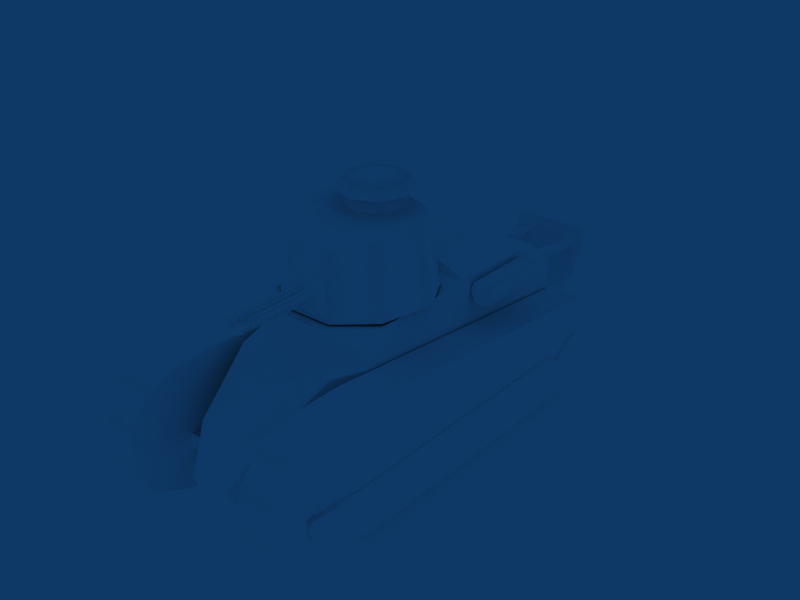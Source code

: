 # Source: Fiat_3000.blend  (saved by Blender 2.49.2; exported with 4.5.12 LTS)
import bpy
from mathutils import Matrix  # noqa: F401  (used for matrix-valued properties, if any)

bpy.ops.wm.read_factory_settings(use_empty=True)
scene = bpy.context.scene
scene.name = 'Scene'

# ---- collections
col_collection_1 = bpy.data.collections.new('Collection 1'); scene.collection.children.link(col_collection_1)

# ---- materials (node trees are filled in below, after node groups)
mat_default = bpy.data.materials.new('Default')
mat_default.alpha_threshold = 0.0
mat_default.diffuse_color = (1.0, 1.0, 1.0, 1.0)
mat_default.roughness = 0.5
mat_default.specular_intensity = 1.0

# ---- material node trees

# ---- world
world_world = bpy.data.worlds.new('World'); scene.world = world_world
world_world.color = (0.05656, 0.2208, 0.4)
world_world.use_sun_shadow = False
world_world.sun_shadow_jitter_overblur = 0.0
world_world.cycles.sampling_method = 'MANUAL'
world_world.cycles.sample_map_resolution = 256

# ---- meshes
me_tank = bpy.data.meshes.new('Tank')
me_tank.from_pydata([(-10.72, 92.62, 16.74), (-7.895, 95.91, 23.85), (6.847, 95.91, 23.98), (8.55, 92.62, 16.74), (-24.68, 47.52, 53.68), (-24.68, 41.64, 65.85), (-10.89, 54.41, 66.17), (-10.89, 60.25, 53.68), (-24.68, 41.64, 65.85), (-24.68, -4.078, 65.86), (22.85, -4.078, 65.86), (22.85, 41.48, 65.84), (8.635, 54.35, 66.17), (-10.89, 54.41, 66.17), (-7.895, 95.91, 23.85), (-14.06, 86.08, 38.52), (12.07, 86.08, 38.4), (6.847, 95.91, 23.98), (8.635, 60.25, 53.68), (8.635, 54.35, 66.17), (22.85, 41.48, 65.84), (22.85, 48.16, 53.68), (8.635, 60.25, 53.68), (-10.89, 60.25, 53.68), (-10.89, 54.41, 66.17), (8.635, 54.35, 66.17), (19.09, 60.25, 53.68), (8.635, 60.25, 53.68), (22.85, 48.16, 53.68), (-24.68, 47.52, 53.68), (-10.89, 60.25, 53.68), (-20.08, 60.25, 53.68), (-9.023, -4.066, 72.13), (6.892, -4.038, 72.14), (22.85, -4.078, 65.86), (-24.68, -4.078, 65.86), (-24.68, -44.44, 16.74), (-24.68, -44.48, 65.86), (-24.68, -31.71, 65.86), (-24.68, -4.078, 65.86), (-24.68, 41.64, 65.85), (-24.68, 47.52, 53.68), (-24.68, 47.51, 16.74), (-24.68, -57.49, 53.71), (-24.68, -57.5, 16.74), (22.85, -44.44, 16.74), (22.85, -44.48, 65.88), (22.86, -57.5, 53.71), (22.86, -57.5, 16.74), (-9.023, -4.066, 72.13), (-9.023, -31.72, 72.16), (6.914, -31.72, 72.14), (22.86, -57.5, 53.71), (-24.68, -57.49, 53.71), (-24.68, -57.5, 16.74), (-24.68, -57.5, 16.74), (22.86, -57.5, 16.74), (22.86, -57.5, 53.71), (-20.08, 60.25, 53.68), (-10.89, 60.25, 53.68), (8.635, 60.25, 53.68), (-14.06, 86.08, 38.52), (19.09, 60.25, 53.68), (12.07, 86.08, 38.4), (-14.06, 86.08, 38.52), (-7.895, 95.91, 23.85), (-10.72, 92.62, 16.74), (-13.71, 86.08, 16.74), (8.55, 92.62, 16.74), (6.847, 95.91, 23.98), (12.07, 86.08, 38.4), (10.99, 86.08, 16.74), (-20.08, 60.25, 53.68), (-20.08, 60.25, 16.74), (-24.68, 47.52, 53.68), (-24.68, 47.51, 16.74), (19.09, 60.25, 53.68), (19.09, 60.24, 16.74), (22.85, 48.16, 53.68), (22.85, 48.16, 16.74), (22.85, -31.72, 65.88), (22.85, -44.48, 65.88), (22.85, -44.44, 16.74), (22.85, -4.078, 65.86), (22.85, 41.48, 65.84), (22.85, 48.16, 16.74), (22.85, 48.16, 53.68), (-24.68, -57.49, 53.71), (22.86, -57.5, 53.71), (22.85, -44.48, 65.88), (-24.68, -44.48, 65.86), (22.85, -44.48, 65.88), (22.85, -31.72, 65.88), (-24.68, -31.71, 65.86), (-24.68, -44.48, 65.86), (-24.68, -4.078, 65.86), (-24.68, -31.71, 65.86), (22.85, -4.078, 65.86), (6.892, -4.038, 72.14), (22.85, -31.72, 65.88), (6.914, -31.72, 72.14), (-9.023, -31.72, 72.16), (-24.68, -31.71, 65.86), (-24.68, -31.71, 65.86), (22.85, -31.72, 65.88), (6.914, -31.72, 72.14), (25.82, 81.87, 26.29), (-27.97, 81.87, 26.29), (-27.97, 39.04, 26.29), (25.82, 39.04, 26.29), (25.82, 39.04, 20.42), (25.82, 81.87, 20.42), (25.82, 81.87, 20.42), (-27.97, 81.87, 20.42), (-27.97, 81.87, 26.29), (25.82, 81.87, 26.29), (-27.97, 81.87, 20.42), (-27.97, 39.04, 20.42), (-27.97, 39.04, 26.29), (-27.97, 81.87, 26.29), (-12.2, 15.16, 94.81), (-8.756, 7.15, 94.81), (-8.76, 7.213, 100.5), (-12.21, 15.22, 100.5), (-0.8445, 3.832, 94.81), (-0.8527, 3.896, 100.5), (6.895, 7.146, 94.81), (6.883, 7.209, 100.5), (9.93, 15.15, 94.81), (9.917, 15.21, 100.5), (6.482, 23.16, 94.81), (6.47, 23.21, 100.5), (-1.429, 26.48, 94.81), (-1.437, 26.53, 100.5), (-9.169, 23.16, 94.81), (-9.173, 23.22, 100.5), (-1.113, 15.26, 106.6), (-0.8056, 3.37, 104.5), (7.323, 6.851, 104.5), (10.51, 15.26, 104.5), (6.888, 23.67, 104.5), (-1.42, 27.15, 104.5), (-9.548, 23.67, 104.5), (-12.73, 15.26, 104.5), (-9.114, 6.855, 104.5), (8.731, 5.447, 100.5), (-0.7544, 1.385, 100.5), (12.45, 15.26, 100.5), (8.224, 25.07, 100.5), (-1.471, 29.14, 100.5), (-10.96, 25.07, 100.5), (-14.68, 15.26, 100.5), (-10.45, 5.452, 100.5), (12.22, -57.0, 51.33), (12.22, -97.62, 45.13), (12.22, -96.16, 43.43), (12.22, -69.39, 45.73), (12.22, -66.22, 40.86), (12.22, -78.44, 28.08), (12.22, -75.52, 26.37), (12.22, -57.03, 46.7), (8.748, -57.0, 51.33), (8.748, -97.62, 45.13), (12.22, -97.62, 45.13), (12.22, -57.0, 51.33), (8.748, -96.16, 43.43), (8.748, -69.39, 45.73), (12.22, -69.39, 45.73), (12.22, -96.16, 43.43), (8.748, -69.39, 45.73), (8.748, -66.22, 40.86), (12.22, -66.22, 40.86), (12.22, -69.39, 45.73), (8.748, -66.22, 40.86), (8.748, -78.44, 28.08), (12.22, -78.44, 28.08), (12.22, -66.22, 40.86), (8.748, -75.52, 26.37), (8.748, -57.03, 46.7), (12.22, -57.03, 46.7), (12.22, -75.52, 26.37), (8.748, -57.0, 51.33), (8.748, -57.03, 46.7), (8.748, -75.52, 26.37), (8.748, -78.44, 28.08), (8.748, -66.22, 40.86), (8.748, -69.39, 45.73), (8.748, -96.16, 43.43), (8.748, -97.62, 45.13), (-12.25, -75.52, 26.37), (-12.25, -78.44, 28.08), (-12.25, -66.22, 40.86), (-12.25, -57.03, 46.7), (-12.25, -69.39, 45.73), (-12.25, -57.0, 51.33), (-12.25, -96.16, 43.43), (-12.25, -97.62, 45.13), (-8.772, -57.0, 51.33), (-12.25, -57.0, 51.33), (-12.25, -97.62, 45.13), (-8.772, -97.62, 45.13), (-8.772, -96.16, 43.43), (-12.25, -96.16, 43.43), (-12.25, -69.39, 45.73), (-8.772, -69.39, 45.73), (-8.772, -69.39, 45.73), (-12.25, -69.39, 45.73), (-12.25, -66.22, 40.86), (-8.772, -66.22, 40.86), (-8.772, -66.22, 40.86), (-12.25, -66.22, 40.86), (-12.25, -78.44, 28.08), (-8.772, -78.44, 28.08), (-8.772, -75.52, 26.37), (-12.25, -75.52, 26.37), (-12.25, -57.03, 46.7), (-8.772, -57.03, 46.7), (-8.772, -57.0, 51.33), (-8.772, -97.62, 45.13), (-8.772, -96.16, 43.43), (-8.772, -69.39, 45.73), (-8.772, -66.22, 40.86), (-8.772, -78.44, 28.08), (-8.772, -75.52, 26.37), (-8.772, -57.03, 46.7), (-16.88, -92.94, 33.24), (-16.88, -90.49, 35.81), (-16.88, -79.85, 29.68), (-16.88, -81.62, 26.61), (-16.88, -53.73, 24.77), (-16.88, -55.51, 21.7), (15.9, -92.94, 33.24), (15.9, -81.62, 26.61), (15.9, -79.85, 29.68), (15.9, -90.49, 35.81), (15.9, -55.51, 21.7), (15.9, -53.73, 24.77), (-16.88, -81.62, 26.61), (15.9, -81.62, 26.61), (-16.88, -55.51, 21.7), (15.9, -55.51, 21.7), (-16.88, -55.51, 21.7), (-16.88, -53.73, 24.77), (15.9, -53.73, 24.77), (15.9, -55.51, 21.7), (-16.88, -53.73, 24.77), (-16.88, -79.85, 29.68), (15.9, -79.85, 29.68), (15.9, -53.73, 24.77), (-16.88, -90.49, 35.81), (15.9, -90.49, 35.81), (-16.88, -97.17, 52.17), (-16.88, -100.8, 52.14), (15.9, -100.8, 52.14), (15.9, -97.17, 52.17), (-16.88, -100.0, 44.36), (-16.88, -96.84, 45.9), (-16.88, -92.94, 33.24), (15.9, -92.94, 33.24), (-16.88, -100.0, 44.36), (15.9, -96.84, 45.9), (15.9, -100.0, 44.36), (-16.88, -100.8, 52.14), (-16.88, -97.17, 52.17), (15.9, -100.0, 44.36), (15.9, -100.8, 52.14), (-16.88, -100.8, 52.14), (15.9, -97.17, 52.17), (15.9, -100.8, 52.14), (15.9, -96.84, 45.9), (-16.88, -96.84, 45.9), (-16.88, -97.17, 52.17), (15.9, -97.17, 52.17), (23.12, -36.94, 61.13), (24.56, -36.94, 64.7), (24.56, -7.308, 64.7), (23.12, -7.308, 61.13), (28.03, -36.94, 66.17), (28.03, -7.308, 66.17), (31.51, -36.94, 64.7), (31.51, -7.308, 64.7), (32.95, -36.94, 61.13), (32.95, -7.308, 61.13), (31.51, -36.94, 57.57), (31.51, -7.308, 57.57), (28.03, -36.94, 56.1), (28.03, -7.308, 56.1), (24.56, -36.94, 57.57), (24.56, -7.308, 57.57), (28.03, -36.94, 56.1), (31.51, -36.94, 57.57), (32.95, -36.94, 61.13), (31.51, -36.94, 64.7), (28.03, -36.94, 66.17), (24.56, -36.94, 64.7), (23.12, -36.94, 61.13), (24.56, -36.94, 57.57), (24.56, -7.308, 64.7), (28.03, -7.308, 66.17), (31.51, -7.308, 64.7), (32.95, -7.308, 61.13), (31.51, -7.308, 57.57), (28.03, -7.308, 56.1), (24.56, -7.308, 57.57), (23.12, -7.308, 61.13), (-24.87, -36.94, 61.13), (-24.87, -7.308, 61.13), (-26.31, -7.308, 64.7), (-26.31, -36.94, 64.7), (-29.78, -7.308, 66.17), (-29.78, -36.94, 66.17), (-33.25, -7.308, 64.7), (-33.25, -36.94, 64.7), (-34.69, -7.308, 61.13), (-34.69, -36.94, 61.13), (-33.25, -7.308, 57.57), (-33.25, -36.94, 57.57), (-29.78, -7.308, 56.1), (-29.78, -36.94, 56.1), (-26.31, -7.308, 57.57), (-26.31, -36.94, 57.57), (-24.87, -36.94, 61.13), (-26.31, -36.94, 64.7), (-29.78, -36.94, 66.17), (-33.25, -36.94, 64.7), (-34.69, -36.94, 61.13), (-33.25, -36.94, 57.57), (-29.78, -36.94, 56.1), (-26.31, -36.94, 57.57), (-26.31, -7.308, 57.57), (-29.78, -7.308, 56.1), (-33.25, -7.308, 57.57), (-34.69, -7.308, 61.13), (-33.25, -7.308, 64.7), (-29.78, -7.308, 66.17), (-26.31, -7.308, 64.7), (-24.87, -7.308, 61.13), (-39.21, 106.1, 24.31), (-39.21, 99.83, 12.1), (-39.21, 87.26, 6.392), (-39.21, 105.2, 39.01), (-39.21, 97.05, 49.57), (-39.21, 85.6, 54.0), (-39.21, 62.98, 54.57), (-39.21, 65.18, -0.082), (-39.21, -37.64, -0.08198), (-39.21, -63.15, 6.392), (-39.21, -73.44, 17.05), (-39.21, -60.03, 42.77), (-39.21, -71.63, 31.98), (-39.21, -71.63, 31.98), (-25.29, -71.63, 31.98), (-25.29, -73.44, 17.05), (-39.21, -73.44, 17.05), (-39.21, -63.15, 6.392), (-25.29, -63.15, 6.392), (-39.21, -37.64, -0.08198), (-25.29, -37.64, -0.08198), (-25.29, 65.18, -0.082), (-39.21, 65.18, -0.082), (-25.29, 87.26, 6.392), (-39.21, 87.26, 6.392), (-25.29, 99.83, 12.1), (-39.21, 99.83, 12.1), (-25.29, 106.1, 24.31), (-39.21, 106.1, 24.31), (-39.21, 105.2, 39.01), (-25.29, 105.2, 39.01), (-25.29, 97.05, 49.57), (-39.21, 97.05, 49.57), (-39.21, 85.6, 54.0), (-25.29, 85.6, 54.0), (-25.29, 62.98, 54.57), (-39.21, 62.98, 54.57), (-39.21, -60.03, 42.77), (-25.29, -60.03, 42.77), (-25.29, -73.44, 17.05), (-25.29, -63.15, 6.392), (-25.29, -37.64, -0.08198), (-25.29, 65.18, -0.082), (-25.29, 87.26, 6.392), (-25.29, 99.83, 12.1), (-25.29, 106.1, 24.31), (-25.29, 105.2, 39.01), (-25.29, 97.05, 49.57), (-25.29, 85.6, 54.0), (-25.29, 62.98, 54.57), (-25.29, -71.63, 31.98), (-25.29, -60.03, 42.77), (-40.96, -61.81, 21.31), (-40.96, -60.29, 17.45), (-39.25, -60.29, 17.45), (-40.96, -49.22, 9.85), (-39.25, -49.22, 9.85), (-39.25, 66.72, 7.53), (-40.96, 66.72, 7.53), (-40.96, 91.36, 21.41), (-39.25, 91.36, 21.41), (-40.96, 91.36, 27.34), (-39.25, 91.36, 27.34), (-39.25, 66.72, 25.31), (-40.96, 66.72, 25.31), (-40.96, -37.76, 25.31), (-39.25, -37.76, 25.31), (-40.96, -43.41, 22.59), (-39.25, -43.41, 22.59), (-40.96, -50.75, 27.13), (-39.25, -50.75, 27.13), (-39.25, -55.44, 28.73), (-40.96, -55.44, 28.73), (-40.96, -59.58, 27.97), (-39.25, -59.58, 27.97), (-40.96, -61.64, 25.09), (-39.25, -61.64, 25.09), (-39.25, -61.81, 21.31), (-40.96, -60.29, 17.45), (-40.96, -61.81, 21.31), (-40.96, -61.64, 25.09), (-40.96, -59.58, 27.97), (-40.96, -55.44, 28.73), (-40.96, -50.75, 27.13), (-40.96, -43.41, 22.59), (-40.96, -37.76, 25.31), (-40.96, 66.72, 25.31), (-40.96, 91.36, 27.34), (-40.96, 91.36, 21.41), (-40.96, 66.72, 7.53), (-40.96, -37.76, 7.53), (-40.96, -49.22, 9.85), (37.41, -60.03, 42.77), (37.41, -71.63, 31.98), (37.41, -73.44, 17.05), (37.41, 87.26, 6.392), (37.41, 99.83, 12.1), (37.41, 106.1, 24.31), (37.41, 105.2, 39.01), (37.41, 97.05, 49.57), (37.41, 85.6, 54.0), (37.41, 62.98, 54.57), (37.41, 65.18, -0.082), (37.41, -37.64, -0.08198), (37.41, -63.15, 6.392), (37.41, -71.63, 31.98), (23.49, -71.63, 31.98), (23.49, -73.44, 17.05), (37.41, -63.15, 6.392), (37.41, -73.44, 17.05), (23.49, -63.15, 6.392), (23.49, -37.64, -0.08198), (37.41, -37.64, -0.08198), (23.49, 65.18, -0.082), (37.41, 65.18, -0.082), (23.49, 87.26, 6.392), (23.49, 99.83, 12.1), (37.41, 87.26, 6.392), (23.49, 106.1, 24.31), (37.41, 99.83, 12.1), (23.49, 105.2, 39.01), (37.41, 105.2, 39.01), (37.41, 106.1, 24.31), (37.41, 97.05, 49.57), (23.49, 97.05, 49.57), (23.49, 85.6, 54.0), (23.49, 62.98, 54.57), (37.41, 62.98, 54.57), (37.41, 85.6, 54.0), (23.49, -60.03, 42.77), (37.41, -60.03, 42.77), (23.49, 62.98, 54.57), (23.49, 85.6, 54.0), (23.49, 97.05, 49.57), (23.49, 105.2, 39.01), (23.49, 106.1, 24.31), (23.49, 99.83, 12.1), (23.49, 87.26, 6.392), (23.49, 65.18, -0.082), (23.49, -37.64, -0.08198), (23.49, -63.15, 6.392), (23.49, -73.44, 17.05), (23.49, -71.63, 31.98), (23.49, -60.03, 42.77), (37.45, -61.81, 21.31), (37.45, -60.29, 17.45), (39.16, -60.29, 17.45), (37.45, -49.22, 9.85), (39.16, -49.22, 9.85), (37.45, 66.72, 7.53), (37.45, 91.36, 21.41), (39.16, 91.36, 21.41), (39.16, 66.72, 7.53), (37.45, 91.36, 27.34), (39.16, 91.36, 27.34), (37.45, 66.72, 25.31), (37.45, -37.76, 25.31), (39.16, -37.76, 25.31), (39.16, 66.72, 25.31), (37.45, -43.41, 22.59), (39.16, -43.41, 22.59), (37.45, -50.75, 27.13), (39.16, -50.75, 27.13), (39.16, -55.44, 28.73), (37.45, -55.44, 28.73), (37.45, -59.58, 27.97), (39.16, -59.58, 27.97), (37.45, -61.64, 25.09), (39.16, -61.64, 25.09), (39.16, -61.81, 21.31), (39.16, -60.29, 17.45), (39.16, -49.22, 9.85), (39.16, -37.76, 7.53), (39.16, 66.72, 7.53), (39.16, 91.36, 21.41), (39.16, 91.36, 27.34), (39.16, 66.72, 25.31), (39.16, -37.76, 25.31), (39.16, -43.41, 22.59), (39.16, -50.75, 27.13), (39.16, -55.44, 28.73), (39.16, -59.58, 27.97), (39.16, -61.64, 25.09), (39.16, -61.81, 21.31), (-20.31, 4.144, 66.63), (-17.09, 7.732, 95.13), (-1.007, -2.519, 66.63), (-1.008, 2.248, 95.13), (18.29, 4.144, 66.63), (21.74, 19.97, 95.13), (15.08, 7.732, 95.13), (26.28, 19.01, 66.63), (19.32, 29.13, 95.13), (7.586, 47.12, 90.7), (18.15, 37.02, 93.19), (21.98, 39.5, 66.63), (-11.32, 50.74, 66.63), (-23.99, 39.5, 66.63), (-28.3, 19.01, 66.63), (-23.76, 19.97, 95.13), (-21.19, 29.14, 95.13), (-20.17, 37.02, 93.19), (-17.09, 7.732, 95.13), (-1.008, 2.248, 95.13), (15.08, 7.732, 95.13), (21.74, 19.97, 95.13), (19.32, 29.13, 95.13), (-21.19, 29.14, 95.13), (-23.76, 19.97, 95.13), (9.303, 50.74, 66.63), (-9.602, 47.12, 90.7), (18.15, 37.02, 93.19), (-20.17, 37.02, 93.19), (-21.19, 29.14, 95.13), (19.32, 29.13, 95.13), (7.586, 47.12, 90.7), (-9.602, 47.12, 90.7), (7.442, 51.84, 69.28), (-9.732, 51.84, 69.28), (-9.732, 50.1, 80.94), (7.442, 50.1, 80.94), (7.442, 49.57, 68.94), (-9.732, 49.57, 68.94), (-9.732, 51.84, 69.28), (7.442, 51.84, 69.28), (-9.732, 49.57, 68.94), (-9.732, 47.83, 80.6), (-9.732, 50.1, 80.94), (-9.732, 51.84, 69.28), (-9.732, 47.83, 80.6), (7.442, 47.83, 80.6), (7.442, 50.1, 80.94), (-9.732, 50.1, 80.94), (7.442, 47.83, 80.6), (7.442, 49.57, 68.94), (7.442, 51.84, 69.28), (7.442, 50.1, 80.94), (-1.469, 49.16, 75.18), (-1.593, 77.6, 75.18), (-2.558, 77.6, 76.86), (-2.496, 49.16, 76.96), (-4.489, 77.6, 76.86), (-4.551, 49.16, 76.96), (-5.454, 77.6, 75.18), (-5.578, 49.16, 75.18), (-4.489, 77.6, 73.51), (-4.551, 49.16, 73.41), (-2.558, 77.6, 73.51), (-2.496, 49.16, 73.41), (-2.136, 77.61, 75.18), (-1.469, 81.89, 75.18), (-2.496, 81.89, 76.96), (-2.83, 77.61, 76.39), (-4.551, 81.89, 76.96), (-4.217, 77.61, 76.39), (-5.578, 81.89, 75.18), (-4.911, 77.61, 75.18), (-4.551, 81.89, 73.41), (-4.217, 77.61, 73.98), (-2.496, 81.89, 73.41), (-2.83, 77.61, 73.98), (-2.496, 81.89, 73.41), (-4.551, 81.89, 73.41), (-5.578, 81.89, 75.18), (-4.551, 81.89, 76.96), (-2.496, 81.89, 76.96), (-1.469, 81.89, 75.18), (-1.593, 77.6, 75.18), (-2.558, 77.6, 73.51), (-4.489, 77.6, 73.51), (-5.454, 77.6, 75.18), (-4.489, 77.6, 76.86), (-2.558, 77.6, 76.86), (-0.5551, 49.16, 75.18), (0.4721, 49.16, 76.96), (0.534, 77.6, 76.86), (-0.4313, 77.6, 75.18), (2.527, 49.16, 76.96), (2.465, 77.6, 76.86), (3.554, 49.16, 75.18), (3.43, 77.6, 75.18), (2.527, 49.16, 73.41), (2.465, 77.6, 73.51), (0.4721, 49.16, 73.41), (0.534, 77.6, 73.51), (0.1118, 77.61, 75.18), (0.8056, 77.61, 76.39), (0.4721, 81.89, 76.96), (-0.5551, 81.89, 75.18), (2.193, 77.61, 76.39), (2.527, 81.89, 76.96), (2.887, 77.61, 75.18), (3.554, 81.89, 75.18), (2.193, 77.61, 73.98), (2.527, 81.89, 73.41), (0.8056, 77.61, 73.98), (0.4721, 81.89, 73.41), (0.4721, 81.89, 76.96), (2.527, 81.89, 76.96), (3.554, 81.89, 75.18), (2.527, 81.89, 73.41), (0.4721, 81.89, 73.41), (-0.5551, 81.89, 75.18), (2.465, 77.6, 76.86), (3.43, 77.6, 75.18), (2.465, 77.6, 73.51), (0.534, 77.6, 73.51), (-0.4313, 77.6, 75.18), (0.534, 77.6, 76.86)], [], [(0, 1, 2), (3, 0, 2), (4, 5, 6), (6, 7, 4), (8, 9, 10), (10, 11, 12), (10, 12, 13), (8, 10, 13), (14, 15, 16), (16, 17, 14), (18, 19, 20), (20, 21, 18), (22, 23, 24), (24, 25, 22), (26, 27, 28), (29, 30, 31), (32, 33, 34), (34, 35, 32), (36, 37, 38), (36, 38, 39), (39, 40, 41), (36, 39, 41), (36, 41, 42), (43, 37, 36), (36, 44, 43), (45, 46, 47), (47, 48, 45), (98, 49, 50), (50, 51, 98), (52, 53, 54), (55, 56, 57), (61, 58, 59), (61, 59, 60), (61, 60, 62), (61, 62, 63), (64, 65, 66), (66, 67, 64), (68, 69, 70), (70, 71, 68), (72, 64, 67), (67, 73, 72), (74, 72, 73), (73, 75, 74), (71, 70, 76), (76, 77, 71), (76, 78, 79), (79, 77, 76), (80, 81, 82), (83, 80, 82), (84, 83, 82), (84, 82, 85), (86, 84, 85), (87, 88, 89), (89, 90, 87), (91, 92, 93), (93, 94, 91), (50, 49, 95), (95, 96, 50), (97, 98, 51), (51, 99, 97), (100, 101, 102), (103, 104, 105), (106, 107, 108), (106, 108, 109), (106, 109, 110), (106, 110, 111), (112, 113, 114), (114, 115, 112), (116, 117, 118), (118, 119, 116), (120, 121, 122), (122, 123, 120), (121, 124, 125), (125, 122, 121), (124, 126, 127), (127, 125, 124), (126, 128, 129), (129, 127, 126), (128, 130, 131), (131, 129, 128), (130, 132, 133), (133, 131, 130), (132, 134, 135), (135, 133, 132), (134, 120, 123), (123, 135, 134), (136, 137, 138), (136, 138, 139), (136, 139, 140), (136, 140, 141), (136, 141, 142), (136, 142, 143), (136, 143, 144), (136, 144, 137), (145, 138, 137), (137, 146, 145), (147, 139, 138), (138, 145, 147), (148, 140, 139), (139, 147, 148), (149, 141, 140), (140, 148, 149), (150, 142, 141), (141, 149, 150), (151, 143, 142), (142, 150, 151), (152, 144, 143), (143, 151, 152), (146, 137, 144), (144, 152, 146), (153, 154, 155), (153, 155, 156), (157, 158, 159), (157, 159, 160), (156, 157, 160), (153, 156, 160), (161, 162, 163), (163, 164, 161), (165, 166, 167), (167, 168, 165), (169, 170, 171), (171, 172, 169), (173, 174, 175), (175, 176, 173), (177, 178, 179), (179, 180, 177), (181, 182, 183), (183, 184, 185), (181, 183, 185), (181, 185, 186), (181, 186, 187), (181, 187, 188), (189, 190, 191), (192, 189, 191), (192, 191, 193), (194, 192, 193), (194, 193, 195), (194, 195, 196), (197, 198, 199), (199, 200, 197), (201, 202, 203), (203, 204, 201), (205, 206, 207), (207, 208, 205), (209, 210, 211), (211, 212, 209), (213, 214, 215), (215, 216, 213), (217, 218, 219), (217, 219, 220), (217, 220, 221), (221, 222, 223), (217, 221, 223), (217, 223, 224), (225, 226, 227), (227, 228, 225), (228, 227, 229), (229, 230, 228), (231, 232, 233), (233, 234, 231), (232, 235, 236), (236, 233, 232), (257, 237, 238), (238, 258, 257), (237, 239, 240), (240, 238, 237), (241, 242, 243), (243, 244, 241), (245, 246, 247), (247, 248, 245), (246, 249, 250), (250, 247, 246), (251, 252, 253), (253, 254, 251), (226, 225, 255), (255, 256, 226), (257, 258, 264), (264, 259, 257), (231, 234, 260), (260, 261, 231), (250, 249, 270), (270, 269, 250), (256, 255, 262), (262, 263, 256), (259, 264, 265), (265, 266, 259), (261, 260, 267), (267, 268, 261), (269, 270, 271), (271, 272, 269), (273, 274, 275), (275, 276, 273), (274, 277, 278), (278, 275, 274), (277, 279, 280), (280, 278, 277), (279, 281, 282), (282, 280, 279), (281, 283, 284), (284, 282, 281), (283, 285, 286), (286, 284, 283), (285, 287, 288), (288, 286, 285), (287, 273, 276), (276, 288, 287), (289, 290, 291), (291, 292, 293), (293, 294, 295), (291, 293, 295), (289, 291, 295), (296, 289, 295), (297, 298, 299), (299, 300, 301), (301, 302, 303), (299, 301, 303), (297, 299, 303), (304, 297, 303), (305, 306, 307), (307, 308, 305), (308, 307, 309), (309, 310, 308), (310, 309, 311), (311, 312, 310), (312, 311, 313), (313, 314, 312), (314, 313, 315), (315, 316, 314), (316, 315, 317), (317, 318, 316), (318, 317, 319), (319, 320, 318), (320, 319, 306), (306, 305, 320), (321, 322, 323), (323, 324, 325), (321, 323, 325), (325, 326, 327), (321, 325, 327), (328, 321, 327), (329, 330, 331), (331, 332, 333), (329, 331, 333), (333, 334, 335), (329, 333, 335), (336, 329, 335), (337, 338, 339), (340, 337, 339), (341, 340, 339), (342, 341, 339), (343, 342, 339), (343, 339, 344), (343, 344, 345), (343, 345, 346), (343, 346, 347), (348, 343, 347), (348, 347, 349), (375, 374, 350), (350, 351, 375), (351, 350, 353), (353, 352, 351), (352, 353, 354), (354, 355, 352), (355, 354, 356), (356, 357, 355), (358, 359, 361), (361, 360, 358), (360, 361, 363), (363, 362, 360), (362, 363, 365), (365, 364, 362), (364, 365, 366), (366, 367, 364), (367, 366, 369), (369, 368, 367), (368, 369, 370), (370, 371, 368), (371, 370, 373), (373, 372, 371), (372, 373, 374), (374, 375, 372), (376, 377, 378), (378, 379, 380), (380, 381, 382), (378, 380, 382), (382, 383, 384), (384, 385, 386), (382, 384, 386), (378, 382, 386), (376, 378, 386), (387, 376, 386), (388, 387, 386), (414, 389, 390), (390, 391, 414), (391, 390, 392), (392, 393, 391), (394, 395, 396), (396, 397, 394), (397, 396, 398), (398, 399, 397), (399, 398, 401), (401, 400, 399), (400, 401, 402), (402, 403, 400), (403, 402, 404), (404, 405, 403), (405, 404, 406), (406, 407, 405), (407, 406, 409), (409, 408, 407), (408, 409, 410), (410, 411, 408), (411, 410, 412), (412, 413, 411), (413, 412, 389), (389, 414, 413), (415, 416, 417), (417, 418, 419), (419, 420, 421), (417, 419, 421), (421, 422, 423), (423, 424, 425), (425, 426, 427), (423, 425, 427), (421, 423, 427), (417, 421, 427), (415, 417, 427), (415, 427, 428), (429, 430, 431), (432, 433, 434), (432, 434, 435), (432, 435, 436), (432, 436, 437), (432, 437, 438), (439, 432, 438), (440, 439, 438), (441, 440, 438), (431, 441, 438), (429, 431, 438), (466, 443, 442), (442, 467, 466), (443, 444, 446), (446, 442, 443), (444, 447, 445), (445, 446, 444), (447, 448, 449), (449, 445, 447), (450, 452, 454), (454, 451, 450), (452, 453, 456), (456, 454, 452), (453, 455, 459), (459, 456, 453), (455, 457, 458), (458, 459, 455), (457, 461, 460), (460, 458, 457), (461, 462, 465), (465, 460, 461), (462, 463, 464), (464, 465, 462), (463, 466, 467), (467, 464, 463), (468, 469, 470), (470, 471, 472), (468, 470, 472), (472, 473, 474), (474, 475, 476), (472, 474, 476), (468, 472, 476), (476, 477, 478), (468, 476, 478), (468, 478, 479), (480, 468, 479), (481, 482, 483), (483, 506, 481), (482, 484, 485), (485, 483, 482), (486, 487, 488), (488, 489, 486), (487, 490, 491), (491, 488, 487), (490, 492, 495), (495, 491, 490), (492, 493, 494), (494, 495, 492), (493, 496, 497), (497, 494, 493), (496, 498, 499), (499, 497, 496), (498, 501, 500), (500, 499, 498), (501, 502, 503), (503, 500, 501), (502, 504, 505), (505, 503, 502), (504, 481, 506), (506, 505, 504), (507, 508, 509), (509, 510, 511), (511, 512, 513), (509, 511, 513), (513, 514, 515), (509, 513, 515), (515, 516, 517), (517, 518, 519), (515, 517, 519), (509, 515, 519), (507, 509, 519), (507, 519, 520), (535, 521, 522), (522, 536, 535), (521, 523, 524), (524, 522, 521), (523, 525, 527), (527, 524, 523), (525, 528, 526), (526, 527, 525), (528, 532, 531), (528, 531, 529), (528, 529, 526), (532, 546, 530), (530, 531, 532), (533, 534, 538), (538, 547, 533), (534, 535, 536), (534, 536, 537), (534, 537, 538), (539, 540, 541), (541, 542, 543), (541, 543, 544), (539, 541, 544), (545, 539, 544), (546, 533, 547), (547, 530, 546), (548, 549, 550), (550, 551, 548), (552, 553, 549), (549, 548, 552), (554, 555, 556), (556, 557, 554), (558, 559, 560), (560, 561, 558), (562, 563, 564), (564, 565, 562), (566, 567, 568), (568, 569, 566), (570, 571, 572), (572, 573, 570), (574, 575, 576), (576, 577, 574), (577, 576, 578), (578, 579, 577), (579, 578, 580), (580, 581, 579), (581, 580, 582), (582, 583, 581), (583, 582, 584), (584, 585, 583), (585, 584, 575), (575, 574, 585), (586, 587, 588), (588, 589, 586), (589, 588, 590), (590, 591, 589), (591, 590, 592), (592, 593, 591), (593, 592, 594), (594, 595, 593), (595, 594, 596), (596, 597, 595), (597, 596, 587), (587, 586, 597), (598, 599, 600), (600, 601, 602), (598, 600, 602), (603, 598, 602), (604, 605, 606), (606, 607, 608), (604, 606, 608), (609, 604, 608), (610, 611, 612), (612, 613, 610), (611, 614, 615), (615, 612, 611), (614, 616, 617), (617, 615, 614), (616, 618, 619), (619, 617, 616), (618, 620, 621), (621, 619, 618), (620, 610, 613), (613, 621, 620), (622, 623, 624), (624, 625, 622), (623, 626, 627), (627, 624, 623), (626, 628, 629), (629, 627, 626), (628, 630, 631), (631, 629, 628), (630, 632, 633), (633, 631, 630), (632, 622, 625), (625, 633, 632), (634, 635, 636), (636, 637, 638), (634, 636, 638), (639, 634, 638), (640, 641, 642), (642, 643, 644), (640, 642, 644), (645, 640, 644)])
me_tank.polygons.foreach_set('use_smooth', [True] * 513)
_uv = me_tank.uv_layers.new(name='UVTex')
_uv.uv.foreach_set('vector', [0.8515, 0.7087, 0.8659, 0.6969, 0.8659, 0.6349, 0.8515, 0.6277, 0.8515, 0.7087, 0.8659, 0.6349, 0.307, 0.9133, 0.3076, 0.9842, 0.2137, 0.9563, 0.2137, 0.9563, 0.2137, 0.884, 0.307, 0.9133, 0.6279, 0.7674, 0.4274, 0.7674, 0.4274, 0.5676, 0.4274, 0.5676, 0.6272, 0.5676, 0.6837, 0.6274, 0.4274, 0.5676, 0.6837, 0.6274, 0.6839, 0.7094, 0.6279, 0.7674, 0.4274, 0.5676, 0.6839, 0.7094, 0.8659, 0.6969, 0.8228, 0.7228, 0.8228, 0.6129, 0.8228, 0.6129, 0.8659, 0.6349, 0.8659, 0.6969, 0.1151, 0.884, 0.1151, 0.9564, 0.02053, 0.9847, 0.02053, 0.9847, 0.02356, 0.912, 0.1151, 0.884, 0.1151, 0.884, 0.2137, 0.884, 0.2137, 0.9563, 0.2137, 0.9563, 0.1151, 0.9564, 0.1151, 0.884, 0.7095, 0.5834, 0.7095, 0.6274, 0.6565, 0.5676, 0.6537, 0.7674, 0.7095, 0.7094, 0.7095, 0.7481, 0.19, 0.3164, 0.1043, 0.3164, 0.01844, 0.2812, 0.01844, 0.2812, 0.2742, 0.2812, 0.19, 0.3164, 0.2469, 0.5414, 0.2467, 0.3239, 0.3033, 0.3239, 0.2469, 0.5414, 0.3033, 0.3239, 0.4256, 0.3238, 0.4256, 0.3238, 0.6281, 0.3239, 0.6541, 0.3778, 0.2469, 0.5414, 0.4256, 0.3238, 0.6541, 0.3778, 0.2469, 0.5414, 0.6541, 0.3778, 0.6541, 0.5414, 0.1891, 0.3776, 0.2467, 0.3239, 0.2469, 0.5414, 0.2469, 0.5414, 0.1891, 0.5414, 0.1891, 0.3776, 0.2469, 0.5414, 0.2467, 0.3237, 0.1891, 0.3777, 0.1891, 0.3777, 0.1891, 0.5414, 0.2469, 0.5414, 0.4276, 0.6347, 0.4274, 0.7016, 0.3062, 0.7016, 0.3062, 0.7016, 0.3062, 0.6346, 0.4276, 0.6347, 0.8817, 0.984, 0.8817, 0.7863, 0.7213, 0.7863, 0.7213, 0.7863, 0.7213, 0.984, 0.8817, 0.984, 0.8228, 0.7228, 0.7095, 0.7481, 0.7095, 0.7094, 0.8228, 0.7228, 0.7095, 0.7094, 0.7095, 0.6274, 0.8228, 0.7228, 0.7095, 0.6274, 0.7095, 0.5834, 0.8228, 0.7228, 0.7095, 0.5834, 0.8228, 0.6129, 0.8249, 0.4449, 0.8684, 0.5099, 0.8538, 0.5414, 0.8538, 0.5414, 0.8249, 0.5414, 0.8249, 0.4449, 0.8538, 0.5414, 0.8684, 0.5093, 0.8249, 0.4455, 0.8249, 0.4455, 0.8249, 0.5414, 0.8538, 0.5414, 0.7105, 0.3778, 0.8249, 0.4449, 0.8249, 0.5414, 0.8249, 0.5414, 0.7105, 0.5414, 0.7105, 0.3778, 0.6541, 0.3778, 0.7105, 0.3778, 0.7105, 0.5414, 0.7105, 0.5414, 0.6541, 0.5414, 0.6541, 0.3778, 0.8249, 0.5414, 0.8249, 0.4455, 0.7105, 0.3778, 0.7105, 0.3778, 0.7105, 0.5414, 0.8249, 0.5414, 0.7105, 0.3778, 0.657, 0.3778, 0.657, 0.5414, 0.657, 0.5414, 0.7105, 0.5414, 0.7105, 0.3778, 0.3032, 0.3238, 0.2467, 0.3237, 0.2469, 0.5414, 0.4256, 0.3238, 0.3032, 0.3238, 0.2469, 0.5414, 0.6274, 0.3239, 0.4256, 0.3238, 0.2469, 0.5414, 0.6274, 0.3239, 0.2469, 0.5414, 0.657, 0.5414, 0.657, 0.3778, 0.6274, 0.3239, 0.657, 0.5414, 0.1931, 0.7674, 0.1931, 0.5676, 0.2502, 0.5676, 0.2502, 0.5676, 0.2502, 0.7674, 0.1931, 0.7674, 0.2502, 0.5676, 0.3062, 0.5676, 0.3062, 0.7674, 0.3062, 0.7674, 0.2502, 0.7674, 0.2502, 0.5676, 0.3062, 0.7016, 0.4274, 0.7016, 0.4274, 0.7674, 0.4274, 0.7674, 0.3062, 0.7674, 0.3062, 0.7016, 0.4274, 0.5676, 0.4276, 0.6347, 0.3062, 0.6346, 0.3062, 0.6346, 0.3062, 0.5676, 0.4274, 0.5676, 0.1042, 0.3164, 0.19, 0.3165, 0.2742, 0.2811, 0.2742, 0.2811, 0.01844, 0.2813, 0.1042, 0.3164, 0.8044, 0.5551, 0.8044, 0.7595, 0.6165, 0.7595, 0.8044, 0.5551, 0.6165, 0.7595, 0.6165, 0.5551, 0.8044, 0.5551, 0.6165, 0.5551, 0.6165, 0.5551, 0.8044, 0.5551, 0.6165, 0.5551, 0.8044, 0.5551, 0.8044, 0.5551, 0.8044, 0.7595, 0.8044, 0.7595, 0.8044, 0.7595, 0.8044, 0.5551, 0.8044, 0.5551, 0.8062, 0.5251, 0.6166, 0.5251, 0.6166, 0.4991, 0.6166, 0.4991, 0.8062, 0.4991, 0.8062, 0.5251, 0.8536, 0.3558, 0.8749, 0.36, 0.8747, 0.36, 0.8747, 0.36, 0.8534, 0.3558, 0.8536, 0.3558, 0.8749, 0.36, 0.887, 0.3781, 0.8868, 0.3781, 0.8868, 0.3781, 0.8747, 0.36, 0.8749, 0.36, 0.887, 0.3781, 0.8827, 0.3994, 0.8826, 0.3994, 0.8826, 0.3994, 0.8868, 0.3781, 0.887, 0.3781, 0.8827, 0.3994, 0.8646, 0.4114, 0.8645, 0.4114, 0.8645, 0.4114, 0.8826, 0.3994, 0.8827, 0.3994, 0.8646, 0.4114, 0.8433, 0.4072, 0.8432, 0.4072, 0.8432, 0.4072, 0.8645, 0.4114, 0.8646, 0.4114, 0.8433, 0.4072, 0.8313, 0.3891, 0.8311, 0.3891, 0.8311, 0.3891, 0.8432, 0.4072, 0.8433, 0.4072, 0.8313, 0.3891, 0.8355, 0.3678, 0.8354, 0.3678, 0.8354, 0.3678, 0.8311, 0.3891, 0.8313, 0.3891, 0.8355, 0.3678, 0.8536, 0.3558, 0.8534, 0.3558, 0.8534, 0.3558, 0.8354, 0.3678, 0.8355, 0.3678, 0.8589, 0.3837, 0.8866, 0.3782, 0.8824, 0.3994, 0.8589, 0.3837, 0.8824, 0.3994, 0.8644, 0.4114, 0.8589, 0.3837, 0.8644, 0.4114, 0.8432, 0.4072, 0.8589, 0.3837, 0.8432, 0.4072, 0.8311, 0.3892, 0.8589, 0.3837, 0.8311, 0.3892, 0.8354, 0.368, 0.8589, 0.3837, 0.8354, 0.368, 0.8533, 0.356, 0.8589, 0.3837, 0.8533, 0.356, 0.8746, 0.3602, 0.8589, 0.3837, 0.8746, 0.3602, 0.8866, 0.3782, 0.8878, 0.403, 0.8824, 0.3994, 0.8866, 0.3782, 0.8866, 0.3782, 0.893, 0.3769, 0.8878, 0.403, 0.8656, 0.4178, 0.8644, 0.4114, 0.8824, 0.3994, 0.8824, 0.3994, 0.8878, 0.403, 0.8656, 0.4178, 0.8395, 0.4126, 0.8432, 0.4072, 0.8644, 0.4114, 0.8644, 0.4114, 0.8656, 0.4178, 0.8395, 0.4126, 0.8247, 0.3905, 0.8311, 0.3892, 0.8432, 0.4072, 0.8432, 0.4072, 0.8395, 0.4126, 0.8247, 0.3905, 0.8299, 0.3644, 0.8354, 0.368, 0.8311, 0.3892, 0.8311, 0.3892, 0.8247, 0.3905, 0.8299, 0.3644, 0.8521, 0.3496, 0.8533, 0.356, 0.8354, 0.368, 0.8354, 0.368, 0.8299, 0.3644, 0.8521, 0.3496, 0.8782, 0.3548, 0.8746, 0.3602, 0.8533, 0.356, 0.8533, 0.356, 0.8521, 0.3496, 0.8782, 0.3548, 0.893, 0.3769, 0.8866, 0.3782, 0.8746, 0.3602, 0.8746, 0.3602, 0.8782, 0.3548, 0.893, 0.3769, 0.4963, 0.6519, 0.5716, 0.7035, 0.5721, 0.6978, 0.4963, 0.6519, 0.5721, 0.6978, 0.5286, 0.6645, 0.532, 0.6498, 0.5694, 0.6505, 0.5673, 0.642, 0.532, 0.6498, 0.5673, 0.642, 0.5053, 0.644, 0.5286, 0.6645, 0.532, 0.6498, 0.5053, 0.644, 0.4963, 0.6519, 0.5286, 0.6645, 0.5053, 0.644, 0.4963, 0.6519, 0.5716, 0.7035, 0.5716, 0.7035, 0.5716, 0.7035, 0.4963, 0.6519, 0.4963, 0.6519, 0.5721, 0.6978, 0.5286, 0.6645, 0.5286, 0.6645, 0.5286, 0.6645, 0.5721, 0.6978, 0.5721, 0.6978, 0.5286, 0.6645, 0.532, 0.6498, 0.532, 0.6498, 0.532, 0.6498, 0.5286, 0.6645, 0.5286, 0.6645, 0.532, 0.6498, 0.5694, 0.6505, 0.5694, 0.6505, 0.5694, 0.6505, 0.532, 0.6498, 0.532, 0.6498, 0.5673, 0.642, 0.5053, 0.644, 0.5053, 0.644, 0.5053, 0.644, 0.5673, 0.642, 0.5673, 0.642, 0.4963, 0.6519, 0.5053, 0.644, 0.5673, 0.642, 0.5673, 0.642, 0.5694, 0.6505, 0.532, 0.6498, 0.4963, 0.6519, 0.5673, 0.642, 0.532, 0.6498, 0.4963, 0.6519, 0.532, 0.6498, 0.5286, 0.6645, 0.4963, 0.6519, 0.5286, 0.6645, 0.5721, 0.6978, 0.4963, 0.6519, 0.5721, 0.6978, 0.5716, 0.7035, 0.5673, 0.642, 0.5694, 0.6505, 0.532, 0.6498, 0.5053, 0.644, 0.5673, 0.642, 0.532, 0.6498, 0.5053, 0.644, 0.532, 0.6498, 0.5286, 0.6645, 0.4963, 0.6519, 0.5053, 0.644, 0.5286, 0.6645, 0.4963, 0.6519, 0.5286, 0.6645, 0.5721, 0.6978, 0.4963, 0.6519, 0.5721, 0.6978, 0.5716, 0.7035, 0.4963, 0.6519, 0.4963, 0.6519, 0.5716, 0.7035, 0.5716, 0.7035, 0.5716, 0.7035, 0.4963, 0.6519, 0.5721, 0.6978, 0.5721, 0.6978, 0.5286, 0.6645, 0.5286, 0.6645, 0.5286, 0.6645, 0.5721, 0.6978, 0.5286, 0.6645, 0.5286, 0.6645, 0.532, 0.6498, 0.532, 0.6498, 0.532, 0.6498, 0.5286, 0.6645, 0.532, 0.6498, 0.532, 0.6498, 0.5694, 0.6505, 0.5694, 0.6505, 0.5694, 0.6505, 0.532, 0.6498, 0.5673, 0.642, 0.5673, 0.642, 0.5053, 0.644, 0.5053, 0.644, 0.5053, 0.644, 0.5673, 0.642, 0.4963, 0.6519, 0.5716, 0.7035, 0.5721, 0.6978, 0.4963, 0.6519, 0.5721, 0.6978, 0.5286, 0.6645, 0.4963, 0.6519, 0.5286, 0.6645, 0.532, 0.6498, 0.532, 0.6498, 0.5694, 0.6505, 0.5673, 0.642, 0.4963, 0.6519, 0.532, 0.6498, 0.5673, 0.642, 0.4963, 0.6519, 0.5673, 0.642, 0.5053, 0.644, 0.548, 0.6336, 0.5484, 0.6336, 0.5215, 0.6336, 0.5215, 0.6336, 0.5193, 0.6336, 0.548, 0.6336, 0.5193, 0.6336, 0.5215, 0.6336, 0.4722, 0.6336, 0.4722, 0.6336, 0.47, 0.6336, 0.5193, 0.6336, 0.548, 0.7051, 0.5193, 0.7051, 0.5215, 0.7051, 0.5215, 0.7051, 0.5484, 0.7051, 0.548, 0.7051, 0.5193, 0.7051, 0.47, 0.7051, 0.4722, 0.7051, 0.4722, 0.7051, 0.5215, 0.7051, 0.5193, 0.7051, 0.3893, 0.982, 0.4223, 0.982, 0.4223, 0.8888, 0.4223, 0.8888, 0.3893, 0.8888, 0.3893, 0.982, 0.4223, 0.982, 0.4713, 0.982, 0.4713, 0.8888, 0.4713, 0.8888, 0.4223, 0.8888, 0.4223, 0.982, 0.4713, 0.982, 0.4657, 0.982, 0.4657, 0.8888, 0.4657, 0.8888, 0.4713, 0.8888, 0.4713, 0.982, 0.4722, 0.6336, 0.5215, 0.6336, 0.5215, 0.7051, 0.5215, 0.7051, 0.4722, 0.7051, 0.4722, 0.6336, 0.5215, 0.6336, 0.5484, 0.6336, 0.5484, 0.7051, 0.5484, 0.7051, 0.5215, 0.7051, 0.5215, 0.6336, 0.3337, 0.982, 0.3288, 0.982, 0.3288, 0.8888, 0.3288, 0.8888, 0.3337, 0.8888, 0.3337, 0.982, 0.5484, 0.6336, 0.548, 0.6336, 0.5775, 0.6336, 0.5775, 0.6336, 0.575, 0.6336, 0.5484, 0.6336, 0.3893, 0.982, 0.3893, 0.8888, 0.3503, 0.8888, 0.3503, 0.8888, 0.3503, 0.982, 0.3893, 0.982, 0.548, 0.7051, 0.5484, 0.7051, 0.575, 0.7051, 0.575, 0.7051, 0.5775, 0.7051, 0.548, 0.7051, 0.5484, 0.7051, 0.5484, 0.6336, 0.575, 0.6336, 0.575, 0.6336, 0.575, 0.7051, 0.5484, 0.7051, 0.575, 0.6336, 0.5775, 0.6336, 0.5915, 0.6336, 0.5915, 0.6336, 0.5858, 0.6336, 0.575, 0.6336, 0.3503, 0.982, 0.3503, 0.8888, 0.3288, 0.8888, 0.3288, 0.8888, 0.3288, 0.982, 0.3503, 0.982, 0.5775, 0.7051, 0.575, 0.7051, 0.5858, 0.7051, 0.5858, 0.7051, 0.5915, 0.7051, 0.5775, 0.7051, 0.575, 0.7051, 0.575, 0.6336, 0.5858, 0.6336, 0.5858, 0.6336, 0.5858, 0.7051, 0.575, 0.7051, 0.3731, 0.8217, 0.3731, 0.8007, 0.1986, 0.8007, 0.1986, 0.8007, 0.1986, 0.8217, 0.3731, 0.8217, 0.3731, 0.8007, 0.3731, 0.7921, 0.1986, 0.7921, 0.1986, 0.7921, 0.1986, 0.8007, 0.3731, 0.8007, 0.3731, 0.7921, 0.3731, 0.8007, 0.1986, 0.8007, 0.1986, 0.8007, 0.1986, 0.7921, 0.3731, 0.7921, 0.3731, 0.8007, 0.3731, 0.8217, 0.1986, 0.8217, 0.1986, 0.8217, 0.1986, 0.8007, 0.3731, 0.8007, 0.3731, 0.8217, 0.3731, 0.8427, 0.1986, 0.8427, 0.1986, 0.8427, 0.1986, 0.8217, 0.3731, 0.8217, 0.3731, 0.8427, 0.3731, 0.8514, 0.1986, 0.8514, 0.1986, 0.8514, 0.1986, 0.8427, 0.3731, 0.8427, 0.3731, 0.8514, 0.3731, 0.8427, 0.1986, 0.8427, 0.1986, 0.8427, 0.1986, 0.8514, 0.3731, 0.8514, 0.3731, 0.8427, 0.3731, 0.8217, 0.1986, 0.8217, 0.1986, 0.8217, 0.1986, 0.8427, 0.3731, 0.8427, 0.2916, 0.7961, 0.2743, 0.8032, 0.2671, 0.8205, 0.2671, 0.8205, 0.2743, 0.8378, 0.2916, 0.8449, 0.2916, 0.8449, 0.3088, 0.8378, 0.316, 0.8205, 0.2671, 0.8205, 0.2916, 0.8449, 0.316, 0.8205, 0.2916, 0.7961, 0.2671, 0.8205, 0.316, 0.8205, 0.3088, 0.8032, 0.2916, 0.7961, 0.316, 0.8205, 0.3088, 0.8378, 0.2916, 0.8449, 0.2743, 0.8378, 0.2743, 0.8378, 0.2671, 0.8205, 0.2743, 0.8032, 0.2743, 0.8032, 0.2916, 0.7961, 0.3088, 0.8032, 0.2743, 0.8378, 0.2743, 0.8032, 0.3088, 0.8032, 0.3088, 0.8378, 0.2743, 0.8378, 0.3088, 0.8032, 0.316, 0.8205, 0.3088, 0.8378, 0.3088, 0.8032, 0.3731, 0.8217, 0.1986, 0.8217, 0.1986, 0.8007, 0.1986, 0.8007, 0.3731, 0.8007, 0.3731, 0.8217, 0.3731, 0.8007, 0.1986, 0.8007, 0.1986, 0.7921, 0.1986, 0.7921, 0.3731, 0.7921, 0.3731, 0.8007, 0.3731, 0.7921, 0.1986, 0.7921, 0.1986, 0.8007, 0.1986, 0.8007, 0.3731, 0.8007, 0.3731, 0.7921, 0.3731, 0.8007, 0.1986, 0.8007, 0.1986, 0.8217, 0.1986, 0.8217, 0.3731, 0.8217, 0.3731, 0.8007, 0.3731, 0.8217, 0.1986, 0.8217, 0.1986, 0.8427, 0.1986, 0.8427, 0.3731, 0.8427, 0.3731, 0.8217, 0.3731, 0.8427, 0.1986, 0.8427, 0.1986, 0.8514, 0.1986, 0.8514, 0.3731, 0.8514, 0.3731, 0.8427, 0.3731, 0.8514, 0.1986, 0.8514, 0.1986, 0.8427, 0.1986, 0.8427, 0.3731, 0.8427, 0.3731, 0.8514, 0.3731, 0.8427, 0.1986, 0.8427, 0.1986, 0.8217, 0.1986, 0.8217, 0.3731, 0.8217, 0.3731, 0.8427, 0.316, 0.8205, 0.3088, 0.8378, 0.2916, 0.8449, 0.2916, 0.8449, 0.2743, 0.8378, 0.2671, 0.8205, 0.316, 0.8205, 0.2916, 0.8449, 0.2671, 0.8205, 0.2671, 0.8205, 0.2743, 0.8032, 0.2916, 0.7961, 0.316, 0.8205, 0.2671, 0.8205, 0.2916, 0.7961, 0.3088, 0.8032, 0.316, 0.8205, 0.2916, 0.7961, 0.3088, 0.8032, 0.2916, 0.7961, 0.2743, 0.8032, 0.2743, 0.8032, 0.2671, 0.8205, 0.2743, 0.8378, 0.3088, 0.8032, 0.2743, 0.8032, 0.2743, 0.8378, 0.2743, 0.8378, 0.2916, 0.8449, 0.3088, 0.8378, 0.3088, 0.8032, 0.2743, 0.8378, 0.3088, 0.8378, 0.316, 0.8205, 0.3088, 0.8032, 0.3088, 0.8378, 0.9872, 0.1377, 0.9531, 0.07197, 0.8848, 0.04121, 0.9822, 0.2169, 0.9872, 0.1377, 0.8848, 0.04121, 0.938, 0.2738, 0.9822, 0.2169, 0.8848, 0.04121, 0.8758, 0.2976, 0.938, 0.2738, 0.8848, 0.04121, 0.7588, 0.316, 0.8758, 0.2976, 0.8848, 0.04121, 0.7588, 0.316, 0.8848, 0.04121, 0.7759, 0.01571, 0.7588, 0.316, 0.7759, 0.01571, 0.2172, 0.01571, 0.7588, 0.316, 0.2172, 0.01571, 0.0786, 0.05058, 0.7588, 0.316, 0.0786, 0.05058, 0.02273, 0.108, 0.09559, 0.2465, 0.7588, 0.316, 0.02273, 0.108, 0.09559, 0.2465, 0.02273, 0.108, 0.03255, 0.1884, 0.9022, 0.6002, 0.9842, 0.6002, 0.9842, 0.6761, 0.9842, 0.6761, 0.9022, 0.6761, 0.9022, 0.6002, 0.9022, 0.6761, 0.9842, 0.6761, 0.9842, 0.7482, 0.9842, 0.7482, 0.9022, 0.7482, 0.9022, 0.6761, 0.9022, 0.7482, 0.9842, 0.7482, 0.9842, 0.8191, 0.9842, 0.8191, 0.9022, 0.8191, 0.9022, 0.7482, 0.9022, 0.8191, 0.9842, 0.8191, 0.9842, 0.9452, 0.9842, 0.9452, 0.9022, 0.9452, 0.9022, 0.8191, 0.9022, 0.4014, 0.9842, 0.4014, 0.9842, 0.5116, 0.9842, 0.5116, 0.9022, 0.5116, 0.9022, 0.4014, 0.9022, 0.5116, 0.9842, 0.5116, 0.9842, 0.5778, 0.9842, 0.5778, 0.9022, 0.5778, 0.9022, 0.5116, 0.9022, 0.5778, 0.9842, 0.5778, 0.9842, 0.6435, 0.9842, 0.6435, 0.9022, 0.6435, 0.9022, 0.5778, 0.9022, 0.6435, 0.9842, 0.6435, 0.9842, 0.7141, 0.9842, 0.7141, 0.9022, 0.7141, 0.9022, 0.6435, 0.9022, 0.7141, 0.9842, 0.7141, 0.9842, 0.778, 0.9842, 0.778, 0.9022, 0.778, 0.9022, 0.7141, 0.9022, 0.778, 0.9842, 0.778, 0.9842, 0.8368, 0.9842, 0.8368, 0.9022, 0.8368, 0.9022, 0.778, 0.9022, 0.8368, 0.9842, 0.8368, 0.9842, 0.9452, 0.9842, 0.9452, 0.9022, 0.9452, 0.9022, 0.8368, 0.9022, 0.3532, 0.9842, 0.3532, 0.9842, 0.9452, 0.9842, 0.9452, 0.9022, 0.9452, 0.9022, 0.3532, 0.02273, 0.108, 0.0786, 0.05058, 0.2172, 0.01571, 0.2172, 0.01571, 0.7759, 0.01571, 0.8848, 0.04121, 0.8848, 0.04121, 0.9531, 0.07197, 0.9872, 0.1377, 0.2172, 0.01571, 0.8848, 0.04121, 0.9872, 0.1377, 0.9872, 0.1377, 0.9822, 0.2169, 0.938, 0.2738, 0.938, 0.2738, 0.8758, 0.2976, 0.7588, 0.316, 0.9872, 0.1377, 0.938, 0.2738, 0.7588, 0.316, 0.2172, 0.01571, 0.9872, 0.1377, 0.7588, 0.316, 0.02273, 0.108, 0.2172, 0.01571, 0.7588, 0.316, 0.03255, 0.1884, 0.02273, 0.108, 0.7588, 0.316, 0.09559, 0.2465, 0.03255, 0.1884, 0.7588, 0.316, 0.08602, 0.1284, 0.08602, 0.1284, 0.09418, 0.1115, 0.09418, 0.1115, 0.09418, 0.1115, 0.08602, 0.1284, 0.09418, 0.1115, 0.09418, 0.1115, 0.1536, 0.07822, 0.1536, 0.07822, 0.1536, 0.07822, 0.09418, 0.1115, 0.7756, 0.06806, 0.7756, 0.06806, 0.9078, 0.1288, 0.9078, 0.1288, 0.9078, 0.1288, 0.7756, 0.06806, 0.9078, 0.1288, 0.9078, 0.1288, 0.9078, 0.1548, 0.9078, 0.1548, 0.9078, 0.1548, 0.9078, 0.1288, 0.9078, 0.1548, 0.9078, 0.1548, 0.7756, 0.1459, 0.7756, 0.1459, 0.7756, 0.1459, 0.9078, 0.1548, 0.7756, 0.1459, 0.7756, 0.1459, 0.215, 0.1459, 0.215, 0.1459, 0.215, 0.1459, 0.7756, 0.1459, 0.215, 0.1459, 0.215, 0.1459, 0.1847, 0.134, 0.1847, 0.134, 0.1847, 0.134, 0.215, 0.1459, 0.1847, 0.134, 0.1847, 0.134, 0.1453, 0.1539, 0.1453, 0.1539, 0.1453, 0.1539, 0.1847, 0.134, 0.1453, 0.1539, 0.1453, 0.1539, 0.1202, 0.1609, 0.1202, 0.1609, 0.1202, 0.1609, 0.1453, 0.1539, 0.1202, 0.1609, 0.1202, 0.1609, 0.09795, 0.1576, 0.09795, 0.1576, 0.09795, 0.1576, 0.1202, 0.1609, 0.09795, 0.1576, 0.09795, 0.1576, 0.08689, 0.1449, 0.08689, 0.1449, 0.08689, 0.1449, 0.09795, 0.1576, 0.08689, 0.1449, 0.08689, 0.1449, 0.08602, 0.1284, 0.08602, 0.1284, 0.08602, 0.1284, 0.08689, 0.1449, 0.09418, 0.1115, 0.08602, 0.1284, 0.08689, 0.1449, 0.08689, 0.1449, 0.09795, 0.1576, 0.1202, 0.1609, 0.1202, 0.1609, 0.1453, 0.1539, 0.1847, 0.134, 0.08689, 0.1449, 0.1202, 0.1609, 0.1847, 0.134, 0.1847, 0.134, 0.215, 0.1459, 0.7756, 0.1459, 0.7756, 0.1459, 0.9078, 0.1548, 0.9078, 0.1288, 0.9078, 0.1288, 0.7756, 0.06806, 0.215, 0.06806, 0.7756, 0.1459, 0.9078, 0.1288, 0.215, 0.06806, 0.1847, 0.134, 0.7756, 0.1459, 0.215, 0.06806, 0.08689, 0.1449, 0.1847, 0.134, 0.215, 0.06806, 0.09418, 0.1115, 0.08689, 0.1449, 0.215, 0.06806, 0.09418, 0.1115, 0.215, 0.06806, 0.1536, 0.07822, 0.09559, 0.2465, 0.03255, 0.1884, 0.02273, 0.108, 0.8848, 0.04121, 0.9531, 0.07197, 0.9872, 0.1377, 0.8848, 0.04121, 0.9872, 0.1377, 0.9822, 0.2169, 0.8848, 0.04121, 0.9822, 0.2169, 0.938, 0.2738, 0.8848, 0.04121, 0.938, 0.2738, 0.8758, 0.2976, 0.8848, 0.04121, 0.8758, 0.2976, 0.7588, 0.316, 0.7759, 0.01571, 0.8848, 0.04121, 0.7588, 0.316, 0.2172, 0.01571, 0.7759, 0.01571, 0.7588, 0.316, 0.0786, 0.05058, 0.2172, 0.01571, 0.7588, 0.316, 0.02273, 0.108, 0.0786, 0.05058, 0.7588, 0.316, 0.09559, 0.2465, 0.02273, 0.108, 0.7588, 0.316, 0.9022, 0.6002, 0.9022, 0.6761, 0.9842, 0.6761, 0.9842, 0.6761, 0.9842, 0.6002, 0.9022, 0.6002, 0.9022, 0.6761, 0.9022, 0.7482, 0.9842, 0.7482, 0.9842, 0.7482, 0.9842, 0.6761, 0.9022, 0.6761, 0.9022, 0.7482, 0.9022, 0.8191, 0.9842, 0.8191, 0.9842, 0.8191, 0.9842, 0.7482, 0.9022, 0.7482, 0.9022, 0.8191, 0.9022, 0.9452, 0.9842, 0.9452, 0.9842, 0.9452, 0.9842, 0.8191, 0.9022, 0.8191, 0.9022, 0.4014, 0.9022, 0.5116, 0.9842, 0.5116, 0.9842, 0.5116, 0.9842, 0.4014, 0.9022, 0.4014, 0.9022, 0.5116, 0.9022, 0.5778, 0.9842, 0.5778, 0.9842, 0.5778, 0.9842, 0.5116, 0.9022, 0.5116, 0.9022, 0.5778, 0.9022, 0.6435, 0.9842, 0.6435, 0.9842, 0.6435, 0.9842, 0.5778, 0.9022, 0.5778, 0.9022, 0.6435, 0.9022, 0.7141, 0.9842, 0.7141, 0.9842, 0.7141, 0.9842, 0.6435, 0.9022, 0.6435, 0.9022, 0.7141, 0.9022, 0.778, 0.9842, 0.778, 0.9842, 0.778, 0.9842, 0.7141, 0.9022, 0.7141, 0.9022, 0.778, 0.9022, 0.8368, 0.9842, 0.8368, 0.9842, 0.8368, 0.9842, 0.778, 0.9022, 0.778, 0.9022, 0.8368, 0.9022, 0.9452, 0.9842, 0.9452, 0.9842, 0.9452, 0.9842, 0.8368, 0.9022, 0.8368, 0.9022, 0.3532, 0.9022, 0.9452, 0.9842, 0.9452, 0.9842, 0.9452, 0.9842, 0.3532, 0.9022, 0.3532, 0.7588, 0.316, 0.8758, 0.2976, 0.938, 0.2738, 0.938, 0.2738, 0.9822, 0.2169, 0.9872, 0.1377, 0.7588, 0.316, 0.938, 0.2738, 0.9872, 0.1377, 0.9872, 0.1377, 0.9531, 0.07197, 0.8848, 0.04121, 0.8848, 0.04121, 0.7759, 0.01571, 0.2172, 0.01571, 0.9872, 0.1377, 0.8848, 0.04121, 0.2172, 0.01571, 0.7588, 0.316, 0.9872, 0.1377, 0.2172, 0.01571, 0.2172, 0.01571, 0.0786, 0.05058, 0.02273, 0.108, 0.7588, 0.316, 0.2172, 0.01571, 0.02273, 0.108, 0.7588, 0.316, 0.02273, 0.108, 0.03255, 0.1884, 0.09559, 0.2465, 0.7588, 0.316, 0.03255, 0.1884, 0.08602, 0.1284, 0.09418, 0.1115, 0.09418, 0.1115, 0.09418, 0.1115, 0.08602, 0.1284, 0.08602, 0.1284, 0.09418, 0.1115, 0.1536, 0.07822, 0.1536, 0.07822, 0.1536, 0.07822, 0.09418, 0.1115, 0.09418, 0.1115, 0.7756, 0.06806, 0.9078, 0.1288, 0.9078, 0.1288, 0.9078, 0.1288, 0.7756, 0.06806, 0.7756, 0.06806, 0.9078, 0.1288, 0.9078, 0.1548, 0.9078, 0.1548, 0.9078, 0.1548, 0.9078, 0.1288, 0.9078, 0.1288, 0.9078, 0.1548, 0.7756, 0.1459, 0.7756, 0.1459, 0.7756, 0.1459, 0.9078, 0.1548, 0.9078, 0.1548, 0.7756, 0.1459, 0.215, 0.1459, 0.215, 0.1459, 0.215, 0.1459, 0.7756, 0.1459, 0.7756, 0.1459, 0.215, 0.1459, 0.1847, 0.134, 0.1847, 0.134, 0.1847, 0.134, 0.215, 0.1459, 0.215, 0.1459, 0.1847, 0.134, 0.1453, 0.1539, 0.1453, 0.1539, 0.1453, 0.1539, 0.1847, 0.134, 0.1847, 0.134, 0.1453, 0.1539, 0.1202, 0.1609, 0.1202, 0.1609, 0.1202, 0.1609, 0.1453, 0.1539, 0.1453, 0.1539, 0.1202, 0.1609, 0.09795, 0.1576, 0.09795, 0.1576, 0.09795, 0.1576, 0.1202, 0.1609, 0.1202, 0.1609, 0.09795, 0.1576, 0.08689, 0.1449, 0.08689, 0.1449, 0.08689, 0.1449, 0.09795, 0.1576, 0.09795, 0.1576, 0.08689, 0.1449, 0.08602, 0.1284, 0.08602, 0.1284, 0.08602, 0.1284, 0.08689, 0.1449, 0.08689, 0.1449, 0.09418, 0.1115, 0.1536, 0.07822, 0.215, 0.06806, 0.215, 0.06806, 0.7756, 0.06806, 0.9078, 0.1288, 0.9078, 0.1288, 0.9078, 0.1548, 0.7756, 0.1459, 0.215, 0.06806, 0.9078, 0.1288, 0.7756, 0.1459, 0.7756, 0.1459, 0.215, 0.1459, 0.1847, 0.134, 0.215, 0.06806, 0.7756, 0.1459, 0.1847, 0.134, 0.1847, 0.134, 0.1453, 0.1539, 0.1202, 0.1609, 0.1202, 0.1609, 0.09795, 0.1576, 0.08689, 0.1449, 0.1847, 0.134, 0.1202, 0.1609, 0.08689, 0.1449, 0.215, 0.06806, 0.1847, 0.134, 0.08689, 0.1449, 0.09418, 0.1115, 0.215, 0.06806, 0.08689, 0.1449, 0.09418, 0.1115, 0.08689, 0.1449, 0.08602, 0.1284, 0.02537, 0.6247, 0.02547, 0.7115, 0.1752, 0.7047, 0.1752, 0.7047, 0.1751, 0.6327, 0.02537, 0.6247, 0.02551, 0.7121, 0.02518, 0.8157, 0.1773, 0.8077, 0.1773, 0.8077, 0.1775, 0.7214, 0.02551, 0.7121, 0.02518, 0.8157, 0.0255, 0.7121, 0.1775, 0.7214, 0.1775, 0.7214, 0.1773, 0.8076, 0.02518, 0.8157, 0.02544, 0.7115, 0.02537, 0.6247, 0.1751, 0.6327, 0.1751, 0.6327, 0.1752, 0.7041, 0.02544, 0.7115, 0.02511, 0.6235, 0.02499, 0.516, 0.1632, 0.5247, 0.02511, 0.6235, 0.1632, 0.5247, 0.1735, 0.5654, 0.02511, 0.6235, 0.1735, 0.5654, 0.1732, 0.6141, 0.02491, 0.5127, 0.02521, 0.4301, 0.1468, 0.4368, 0.1468, 0.4368, 0.1592, 0.5082, 0.02491, 0.5127, 0.02523, 0.4301, 0.02492, 0.5127, 0.1593, 0.5082, 0.1593, 0.5082, 0.1468, 0.4368, 0.02523, 0.4301, 0.02494, 0.5161, 0.02508, 0.6235, 0.1731, 0.6141, 0.02494, 0.5161, 0.1731, 0.6141, 0.1735, 0.5654, 0.02494, 0.5161, 0.1735, 0.5654, 0.1631, 0.5247, 0.5116, 0.9561, 0.4855, 0.8818, 0.5116, 0.8076, 0.5116, 0.8076, 0.5698, 0.7768, 0.6133, 0.788, 0.5116, 0.8076, 0.6133, 0.788, 0.6134, 0.975, 0.5116, 0.9561, 0.5116, 0.8076, 0.6134, 0.975, 0.5698, 0.9868, 0.5116, 0.9561, 0.6134, 0.975, 0.02479, 0.4277, 0.02479, 0.3301, 0.145, 0.3382, 0.145, 0.3382, 0.145, 0.4195, 0.02479, 0.4277, 0.6523, 0.7934, 0.6523, 0.9702, 0.6134, 0.975, 0.6134, 0.975, 0.6133, 0.788, 0.6523, 0.7934, 0.7022, 0.8421, 0.7022, 0.9215, 0.6523, 0.9702, 0.6523, 0.9702, 0.6523, 0.7934, 0.7022, 0.8421, 0.03695, 0.4189, 0.03695, 0.3376, 0.09512, 0.3376, 0.09512, 0.3376, 0.09512, 0.4189, 0.03695, 0.4189, 0.03696, 0.4189, 0.03696, 0.3376, 0.03695, 0.3376, 0.03695, 0.3376, 0.03695, 0.4189, 0.03696, 0.4189, 0.03696, 0.3376, 0.09513, 0.3376, 0.09512, 0.3376, 0.09512, 0.3376, 0.03695, 0.3376, 0.03696, 0.3376, 0.09513, 0.3376, 0.09513, 0.4189, 0.09512, 0.4189, 0.09512, 0.4189, 0.09512, 0.3376, 0.09513, 0.3376, 0.09513, 0.4189, 0.03696, 0.4189, 0.03695, 0.4189, 0.03695, 0.4189, 0.09512, 0.4189, 0.09513, 0.4189, 0.02663, 0.8421, 0.1638, 0.8421, 0.1638, 0.8531, 0.1638, 0.8531, 0.02663, 0.8538, 0.02663, 0.8421, 0.02663, 0.8538, 0.1638, 0.8531, 0.1638, 0.8531, 0.1638, 0.8531, 0.02663, 0.8538, 0.02663, 0.8538, 0.02663, 0.8538, 0.1638, 0.8531, 0.1638, 0.8421, 0.1638, 0.8421, 0.02663, 0.8421, 0.02663, 0.8538, 0.02663, 0.8421, 0.1638, 0.8421, 0.1638, 0.8312, 0.1638, 0.8312, 0.02663, 0.8305, 0.02663, 0.8421, 0.02663, 0.8305, 0.1638, 0.8312, 0.1638, 0.8312, 0.1638, 0.8312, 0.02663, 0.8305, 0.02663, 0.8305, 0.02663, 0.8305, 0.1638, 0.8312, 0.1638, 0.8421, 0.1638, 0.8421, 0.02663, 0.8421, 0.02663, 0.8305, 0.1638, 0.8421, 0.1919, 0.8421, 0.1919, 0.8538, 0.1919, 0.8538, 0.1638, 0.85, 0.1638, 0.8421, 0.1638, 0.85, 0.1919, 0.8538, 0.1919, 0.8538, 0.1919, 0.8538, 0.1638, 0.85, 0.1638, 0.85, 0.1638, 0.85, 0.1919, 0.8538, 0.1919, 0.8421, 0.1919, 0.8421, 0.1638, 0.8421, 0.1638, 0.85, 0.1638, 0.8421, 0.1919, 0.8421, 0.1919, 0.8305, 0.1919, 0.8305, 0.1638, 0.8342, 0.1638, 0.8421, 0.1638, 0.8342, 0.1919, 0.8305, 0.1919, 0.8305, 0.1919, 0.8305, 0.1638, 0.8342, 0.1638, 0.8342, 0.1638, 0.8342, 0.1919, 0.8305, 0.1919, 0.8421, 0.1919, 0.8421, 0.1638, 0.8421, 0.1638, 0.8342, 0.1919, 0.8305, 0.1919, 0.8305, 0.1919, 0.8421, 0.1919, 0.8421, 0.1919, 0.8538, 0.1919, 0.8538, 0.1919, 0.8305, 0.1919, 0.8421, 0.1919, 0.8538, 0.1919, 0.8421, 0.1919, 0.8305, 0.1919, 0.8538, 0.1638, 0.8421, 0.1638, 0.8312, 0.1638, 0.8312, 0.1638, 0.8312, 0.1638, 0.8421, 0.1638, 0.8531, 0.1638, 0.8421, 0.1638, 0.8312, 0.1638, 0.8531, 0.1638, 0.8531, 0.1638, 0.8421, 0.1638, 0.8531, 0.02663, 0.8421, 0.02663, 0.8538, 0.1638, 0.8531, 0.1638, 0.8531, 0.1638, 0.8421, 0.02663, 0.8421, 0.02663, 0.8538, 0.02663, 0.8538, 0.1638, 0.8531, 0.1638, 0.8531, 0.1638, 0.8531, 0.02663, 0.8538, 0.02663, 0.8538, 0.02663, 0.8421, 0.1638, 0.8421, 0.1638, 0.8421, 0.1638, 0.8531, 0.02663, 0.8538, 0.02663, 0.8421, 0.02663, 0.8305, 0.1638, 0.8312, 0.1638, 0.8312, 0.1638, 0.8421, 0.02663, 0.8421, 0.02663, 0.8305, 0.02663, 0.8305, 0.1638, 0.8312, 0.1638, 0.8312, 0.1638, 0.8312, 0.02663, 0.8305, 0.02663, 0.8305, 0.02663, 0.8421, 0.1638, 0.8421, 0.1638, 0.8421, 0.1638, 0.8312, 0.02663, 0.8305, 0.1638, 0.8421, 0.1638, 0.85, 0.1919, 0.8538, 0.1919, 0.8538, 0.1919, 0.8421, 0.1638, 0.8421, 0.1638, 0.85, 0.1638, 0.85, 0.1919, 0.8538, 0.1919, 0.8538, 0.1919, 0.8538, 0.1638, 0.85, 0.1638, 0.85, 0.1638, 0.8421, 0.1919, 0.8421, 0.1919, 0.8421, 0.1919, 0.8538, 0.1638, 0.85, 0.1638, 0.8421, 0.1638, 0.8342, 0.1919, 0.8305, 0.1919, 0.8305, 0.1919, 0.8421, 0.1638, 0.8421, 0.1638, 0.8342, 0.1638, 0.8342, 0.1919, 0.8305, 0.1919, 0.8305, 0.1919, 0.8305, 0.1638, 0.8342, 0.1638, 0.8342, 0.1638, 0.8421, 0.1919, 0.8421, 0.1919, 0.8421, 0.1919, 0.8305, 0.1638, 0.8342, 0.1919, 0.8538, 0.1919, 0.8538, 0.1919, 0.8421, 0.1919, 0.8421, 0.1919, 0.8305, 0.1919, 0.8305, 0.1919, 0.8538, 0.1919, 0.8421, 0.1919, 0.8305, 0.1919, 0.8421, 0.1919, 0.8538, 0.1919, 0.8305, 0.1638, 0.8531, 0.1638, 0.8421, 0.1638, 0.8312, 0.1638, 0.8312, 0.1638, 0.8312, 0.1638, 0.8421, 0.1638, 0.8531, 0.1638, 0.8312, 0.1638, 0.8421, 0.1638, 0.8531, 0.1638, 0.8531, 0.1638, 0.8421])
me_tank.materials.append(mat_default)
me_tank.use_remesh_preserve_volume = False
me_tank.use_remesh_preserve_attributes = False
me_tank.use_mirror_vertex_groups = False
me_tank.update()
arm_scene_root = bpy.data.armatures.new('Scene Root')  # bones are not reproduced

# ---- objects
ob_scene_root = bpy.data.objects.new('Scene Root', arm_scene_root)
ob_tank = bpy.data.objects.new('Tank', me_tank)

# ---- transforms, parenting, visibility, modifiers, constraints
ob_scene_root.location = (-1.007, 0.0, 0.0)
ob_scene_root.lock_rotations_4d = False
ob_scene_root.empty_display_type = 'ARROWS'
ob_scene_root.lineart.crease_threshold = 0.0
ob_tank.parent = ob_scene_root
ob_tank.location = (0.0, 0.0002202, 1.276)
ob_tank.rotation_euler = (0.0, -0.0, -3.142)
ob_tank.lock_rotations_4d = False
ob_tank.empty_display_type = 'ARROWS'
ob_tank.lineart.crease_threshold = 0.0
_vg = ob_tank.vertex_groups.new(name='tank_bone_reach')
_vg = ob_tank.vertex_groups.new(name='tank_bone_turret')
_vg.add([120, 121, 122, 123, 124, 125, 126, 127, 128, 129, 130, 131, 132, 133, 134, 135, 136, 137, 138, 139, 140, 141, 142, 143, 144, 145, 146, 147, 148, 149, 150, 151, 152, 521, 522, 523, 524, 525, 526, 527, 528, 529, 530, 531, 532, 533, 534, 535, 536, 537, 538, 539, 540, 541, 542, 543, 544, 545, 546, 547, 548, 549, 550, 551, 552, 553, 554, 555, 556, 557, 558, 559, 560, 561, 562, 563, 564, 565, 566, 567, 568, 569, 570, 571, 572, 573, 574, 575, 576, 577, 578, 579, 580, 581, 582, 583, 584, 585, 586, 587, 588, 589, 590, 591, 592, 593, 594, 595, 596, 597, 598, 599, 600, 601, 602, 603, 604, 605, 606, 607, 608, 609, 610, 611, 612, 613, 614, 615, 616, 617, 618, 619, 620, 621, 622, 623, 624, 625, 626, 627, 628, 629, 630, 631, 632, 633, 634, 635, 636, 637, 638, 639, 640, 641, 642, 643, 644, 645], 1.0, 'REPLACE')
_vg = ob_tank.vertex_groups.new(name='tank_bone_body')
_vg.add([0, 1, 2, 3, 4, 5, 6, 7, 8, 9, 10, 11, 12, 13, 14, 15, 16, 17, 18, 19, 20, 21, 22, 23, 24, 25, 26, 27, 28, 29, 30, 31, 32, 33, 34, 35, 36, 37, 38, 39, 40, 41, 42, 43, 44, 45, 46, 47, 48, 49, 50, 51, 52, 53, 54, 55, 56, 57, 58, 59, 60, 61, 62, 63, 64, 65, 66, 67, 68, 69, 70, 71, 72, 73, 74, 75, 76, 77, 78, 79, 80, 81, 82, 83, 84, 85, 86, 87, 88, 89, 90, 91, 92, 93, 94, 95, 96, 97, 98, 99, 100, 101, 102, 103, 104, 105, 106, 107, 108, 109, 110, 111, 112, 113, 114, 115, 116, 117, 118, 119, 153, 154, 155, 156, 157, 158, 159, 160, 161, 162, 163, 164, 165, 166, 167, 168, 169, 170, 171, 172, 173, 174, 175, 176, 177, 178, 179, 180, 181, 182, 183, 184, 185, 186, 187, 188, 189, 190, 191, 192, 193, 194, 195, 196, 197, 198, 199, 200, 201, 202, 203, 204, 205, 206, 207, 208, 209, 210, 211, 212, 213, 214, 215, 216, 217, 218, 219, 220, 221, 222, 223, 224, 225, 226, 227, 228, 229, 230, 231, 232, 233, 234, 235, 236, 237, 238, 239, 240, 241, 242, 243, 244, 245, 246, 247, 248, 249, 250, 251, 252, 253, 254, 255, 256, 257, 258, 259, 260, 261, 262, 263, 264, 265, 266, 267, 268, 269, 270, 271, 272, 273, 274, 275, 276, 277, 278, 279, 280, 281, 282, 283, 284, 285, 286, 287, 288, 289, 290, 291, 292, 293, 294, 295, 296, 297, 298, 299, 300, 301, 302, 303, 304, 305, 306, 307, 308, 309, 310, 311, 312, 313, 314, 315, 316, 317, 318, 319, 320, 321, 322, 323, 324, 325, 326, 327, 328, 329, 330, 331, 332, 333, 334, 335, 336, 337, 338, 339, 340, 341, 342, 343, 344, 345, 346, 347, 348, 349, 350, 351, 352, 353, 354, 355, 356, 357, 358, 359, 360, 361, 362, 363, 364, 365, 366, 367, 368, 369, 370, 371, 372, 373, 374, 375, 376, 377, 378, 379, 380, 381, 382, 383, 384, 385, 386, 387, 388, 389, 390, 391, 392, 393, 394, 395, 396, 397, 398, 399, 400, 401, 402, 403, 404, 405, 406, 407, 408, 409, 410, 411, 412, 413, 414, 415, 416, 417, 418, 419, 420, 421, 422, 423, 424, 425, 426, 427, 428, 429, 430, 431, 432, 433, 434, 435, 436, 437, 438, 439, 440, 441, 442, 443, 444, 445, 446, 447, 448, 449, 450, 451, 452, 453, 454, 455, 456, 457, 458, 459, 460, 461, 462, 463, 464, 465, 466, 467, 468, 469, 470, 471, 472, 473, 474, 475, 476, 477, 478, 479, 480, 481, 482, 483, 484, 485, 486, 487, 488, 489, 490, 491, 492, 493, 494, 495, 496, 497, 498, 499, 500, 501, 502, 503, 504, 505, 506, 507, 508, 509, 510, 511, 512, 513, 514, 515, 516, 517, 518, 519, 520], 1.0, 'REPLACE')
_vg = ob_tank.vertex_groups.new(name='tank_bone_gun')
_m = ob_tank.modifiers.new('Armature', 'ARMATURE')
_m.object = ob_scene_root

# ---- collection membership
col_collection_1.objects.link(ob_scene_root)
col_collection_1.objects.link(ob_tank)

# ---- scene / render settings (as saved in the file)
scene.frame_start = 1; scene.frame_end = 250; scene.frame_set(1)
scene.render.engine = 'BLENDER_EEVEE_NEXT'
scene.render.image_settings.file_format = 'JPEG'
scene.render.image_settings.color_mode = 'RGB'
scene.render.image_settings.compression = 90
scene.render.resolution_x = 800
scene.render.resolution_y = 600
scene.render.pixel_aspect_x = 100.0
scene.render.pixel_aspect_y = 100.0
scene.render.fps = 25
scene.render.dither_intensity = 0.0
scene.render.use_compositing = False
scene.render.use_sequencer = False
scene.render.bake_margin = 2
scene.render.bake_bias = 0.0
scene.render.use_stamp_time = False
scene.render.use_stamp_date = False
scene.render.use_stamp_frame = False
scene.render.use_stamp_camera = False
scene.render.use_stamp_scene = False
scene.render.use_stamp_filename = False
scene.render.use_stamp_render_time = False
scene.render.stamp_font_size = 0
scene.cycles.use_denoising = False
scene.cycles.samples = 10
scene.cycles.sampling_pattern = 'TABULATED_SOBOL'
scene.cycles.light_sampling_threshold = 0.0
scene.cycles.use_adaptive_sampling = False
scene.cycles.use_light_tree = False
scene.cycles.blur_glossy = 0.0
scene.cycles.volume_bounces = 1
scene.cycles.pixel_filter_type = 'GAUSSIAN'
scene.cycles.sample_clamp_indirect = 0.0
scene.view_settings.view_transform = 'Raw'
bpy.context.view_layer.update()

# ---- added for rendering (the .blend has no active camera): camera
cam_auto = bpy.data.cameras.new('AutoCamera')
cam_auto.lens = 50.0
cam_auto.sensor_width = 36.0
cam_auto.clip_end = 3997.91
ob_auto_camera = bpy.data.objects.new('AutoCamera', cam_auto)
scene.collection.objects.link(ob_auto_camera)
ob_auto_camera.location = (227.696, -276.009, 236.785)
ob_auto_camera.rotation_euler = (1.09748, -7.21219e-08, 0.694738)
scene.camera = ob_auto_camera
bpy.context.view_layer.update()
